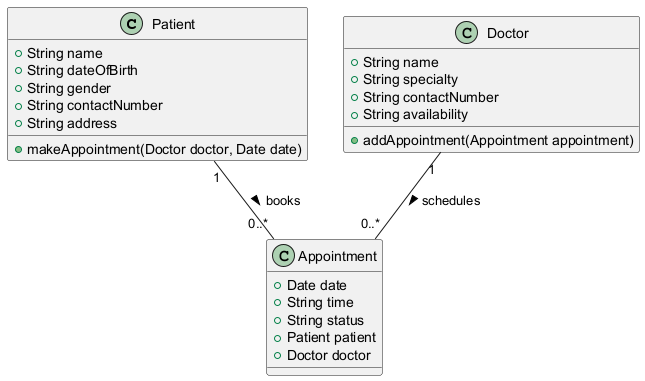

The diagram above was rendered by PlantUML. Its source (embedded in the PNG):
@startuml
class Patient {
    +String name
    +String dateOfBirth
    +String gender
    +String contactNumber
    +String address
    +makeAppointment(Doctor doctor, Date date)
}

class Doctor {
    +String name
    +String specialty
    +String contactNumber
    +String availability
    +addAppointment(Appointment appointment)
}

class Appointment {
    +Date date
    +String time
    +String status
    +Patient patient
    +Doctor doctor
}

Patient "1" -- "0..*" Appointment : books >
Doctor "1" -- "0..*" Appointment : schedules >
@enduml